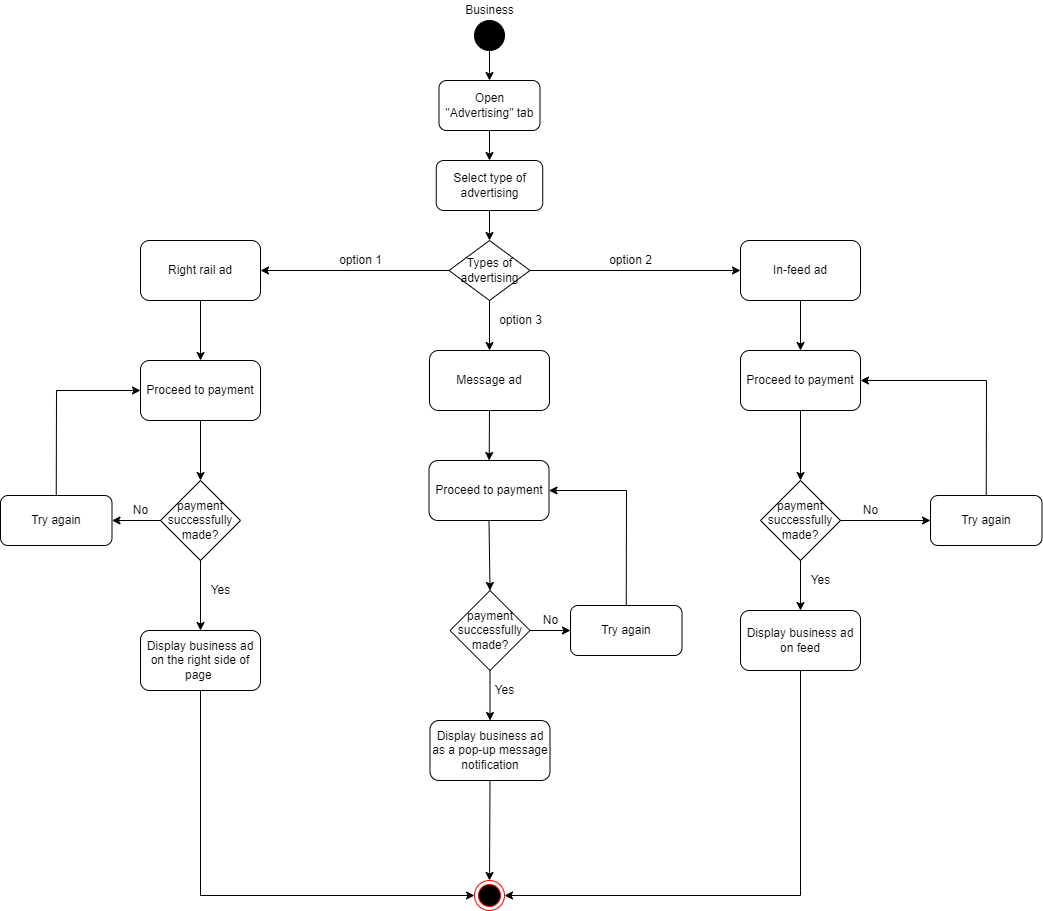

The diagram above was exported from draw.io. Its source (the exported page's mxGraphModel, read from the mxfile embedded in the PNG):
<mxGraphModel dx="1695" dy="425" grid="1" gridSize="10" guides="1" tooltips="1" connect="1" arrows="1" fold="1" page="1" pageScale="1" pageWidth="827" pageHeight="1169" math="0" shadow="0">
  <root>
    <mxCell id="0" />
    <mxCell id="1" parent="0" />
    <mxCell id="jvMkwHSdJ6hd20MtWqZv-1" value="" style="ellipse;shape=doubleEllipse;html=1;dashed=0;whitespace=wrap;aspect=fixed;fillColor=#000000;" parent="1" vertex="1">
      <mxGeometry x="384" y="30" width="30" height="30" as="geometry" />
    </mxCell>
    <mxCell id="jvMkwHSdJ6hd20MtWqZv-2" value="" style="endArrow=classic;html=1;rounded=0;exitX=0.5;exitY=1;exitDx=0;exitDy=0;entryX=0.5;entryY=0;entryDx=0;entryDy=0;" parent="1" source="jvMkwHSdJ6hd20MtWqZv-1" target="jvMkwHSdJ6hd20MtWqZv-3" edge="1">
      <mxGeometry width="50" height="50" relative="1" as="geometry">
        <mxPoint x="390" y="250" as="sourcePoint" />
        <mxPoint x="399" y="100" as="targetPoint" />
      </mxGeometry>
    </mxCell>
    <mxCell id="jvMkwHSdJ6hd20MtWqZv-3" value="Open&lt;br&gt;&quot;Advertising&quot; tab" style="rounded=1;whiteSpace=wrap;html=1;fillColor=#FFFFFF;" parent="1" vertex="1">
      <mxGeometry x="348.5" y="90" width="101" height="50" as="geometry" />
    </mxCell>
    <mxCell id="jvMkwHSdJ6hd20MtWqZv-4" value="" style="endArrow=classic;html=1;rounded=0;exitX=0.5;exitY=1;exitDx=0;exitDy=0;entryX=0.5;entryY=0;entryDx=0;entryDy=0;" parent="1" source="jvMkwHSdJ6hd20MtWqZv-3" target="jvMkwHSdJ6hd20MtWqZv-5" edge="1">
      <mxGeometry width="50" height="50" relative="1" as="geometry">
        <mxPoint x="390" y="240" as="sourcePoint" />
        <mxPoint x="399" y="190" as="targetPoint" />
      </mxGeometry>
    </mxCell>
    <mxCell id="jvMkwHSdJ6hd20MtWqZv-5" value="Select type of advertising" style="rounded=1;whiteSpace=wrap;html=1;fillColor=#FFFFFF;" parent="1" vertex="1">
      <mxGeometry x="345.75" y="170" width="106.5" height="50" as="geometry" />
    </mxCell>
    <mxCell id="jvMkwHSdJ6hd20MtWqZv-6" value="Types of&lt;br&gt;advertising" style="rhombus;whiteSpace=wrap;html=1;fillColor=#FFFFFF;" parent="1" vertex="1">
      <mxGeometry x="358.5" y="250" width="81" height="60" as="geometry" />
    </mxCell>
    <mxCell id="jvMkwHSdJ6hd20MtWqZv-7" value="" style="endArrow=classic;html=1;rounded=0;exitX=0.5;exitY=1;exitDx=0;exitDy=0;entryX=0.5;entryY=0;entryDx=0;entryDy=0;" parent="1" source="jvMkwHSdJ6hd20MtWqZv-5" target="jvMkwHSdJ6hd20MtWqZv-6" edge="1">
      <mxGeometry width="50" height="50" relative="1" as="geometry">
        <mxPoint x="390" y="230" as="sourcePoint" />
        <mxPoint x="440" y="180" as="targetPoint" />
      </mxGeometry>
    </mxCell>
    <mxCell id="jvMkwHSdJ6hd20MtWqZv-8" value="" style="endArrow=classic;html=1;rounded=0;exitX=1;exitY=0.5;exitDx=0;exitDy=0;entryX=0;entryY=0.5;entryDx=0;entryDy=0;" parent="1" source="jvMkwHSdJ6hd20MtWqZv-6" target="jvMkwHSdJ6hd20MtWqZv-10" edge="1">
      <mxGeometry width="50" height="50" relative="1" as="geometry">
        <mxPoint x="390" y="230" as="sourcePoint" />
        <mxPoint x="490" y="280" as="targetPoint" />
      </mxGeometry>
    </mxCell>
    <mxCell id="jvMkwHSdJ6hd20MtWqZv-9" value="" style="endArrow=classic;html=1;rounded=0;exitX=0.5;exitY=1;exitDx=0;exitDy=0;entryX=0.5;entryY=0;entryDx=0;entryDy=0;" parent="1" source="jvMkwHSdJ6hd20MtWqZv-6" target="jvMkwHSdJ6hd20MtWqZv-11" edge="1">
      <mxGeometry width="50" height="50" relative="1" as="geometry">
        <mxPoint x="390" y="230" as="sourcePoint" />
        <mxPoint x="399" y="360" as="targetPoint" />
      </mxGeometry>
    </mxCell>
    <mxCell id="jvMkwHSdJ6hd20MtWqZv-10" value="In-feed ad" style="rounded=1;whiteSpace=wrap;html=1;fillColor=#FFFFFF;" parent="1" vertex="1">
      <mxGeometry x="650" y="250" width="120" height="60" as="geometry" />
    </mxCell>
    <mxCell id="jvMkwHSdJ6hd20MtWqZv-11" value="Message ad" style="rounded=1;whiteSpace=wrap;html=1;fillColor=#FFFFFF;" parent="1" vertex="1">
      <mxGeometry x="339" y="360" width="120" height="60" as="geometry" />
    </mxCell>
    <mxCell id="jvMkwHSdJ6hd20MtWqZv-14" value="" style="ellipse;html=1;shape=endState;fillColor=#000000;strokeColor=#ff0000;" parent="1" vertex="1">
      <mxGeometry x="384" y="890" width="30" height="30" as="geometry" />
    </mxCell>
    <mxCell id="jvMkwHSdJ6hd20MtWqZv-17" value="Right rail ad" style="rounded=1;whiteSpace=wrap;html=1;" parent="1" vertex="1">
      <mxGeometry x="50" y="250" width="120" height="60" as="geometry" />
    </mxCell>
    <mxCell id="jvMkwHSdJ6hd20MtWqZv-18" value="" style="endArrow=classic;html=1;rounded=0;exitX=0;exitY=0.5;exitDx=0;exitDy=0;entryX=1;entryY=0.5;entryDx=0;entryDy=0;" parent="1" source="jvMkwHSdJ6hd20MtWqZv-6" target="jvMkwHSdJ6hd20MtWqZv-17" edge="1">
      <mxGeometry width="50" height="50" relative="1" as="geometry">
        <mxPoint x="390" y="470" as="sourcePoint" />
        <mxPoint x="440" y="420" as="targetPoint" />
      </mxGeometry>
    </mxCell>
    <mxCell id="jvMkwHSdJ6hd20MtWqZv-19" value="Proceed to payment" style="rounded=1;whiteSpace=wrap;html=1;fillColor=#FFFFFF;" parent="1" vertex="1">
      <mxGeometry x="50" y="370" width="120" height="60" as="geometry" />
    </mxCell>
    <mxCell id="jvMkwHSdJ6hd20MtWqZv-20" value="payment successfully&lt;br&gt;made?" style="rhombus;whiteSpace=wrap;html=1;" parent="1" vertex="1">
      <mxGeometry x="70" y="490" width="80" height="80" as="geometry" />
    </mxCell>
    <mxCell id="jvMkwHSdJ6hd20MtWqZv-22" value="Display business ad on the right side of page&amp;nbsp;" style="rounded=1;whiteSpace=wrap;html=1;fillColor=#FFFFFF;" parent="1" vertex="1">
      <mxGeometry x="50" y="640" width="120" height="60" as="geometry" />
    </mxCell>
    <mxCell id="jvMkwHSdJ6hd20MtWqZv-23" value="Business" style="text;html=1;align=center;verticalAlign=middle;resizable=0;points=[];autosize=1;strokeColor=none;fillColor=none;" parent="1" vertex="1">
      <mxGeometry x="368.5" y="10" width="60" height="20" as="geometry" />
    </mxCell>
    <mxCell id="jvMkwHSdJ6hd20MtWqZv-25" value="" style="endArrow=classic;html=1;rounded=0;exitX=0.5;exitY=1;exitDx=0;exitDy=0;entryX=0.5;entryY=0;entryDx=0;entryDy=0;" parent="1" source="jvMkwHSdJ6hd20MtWqZv-17" target="jvMkwHSdJ6hd20MtWqZv-19" edge="1">
      <mxGeometry width="50" height="50" relative="1" as="geometry">
        <mxPoint x="390" y="490" as="sourcePoint" />
        <mxPoint x="440" y="440" as="targetPoint" />
      </mxGeometry>
    </mxCell>
    <mxCell id="jvMkwHSdJ6hd20MtWqZv-27" value="" style="endArrow=classic;html=1;rounded=0;exitX=0.5;exitY=1;exitDx=0;exitDy=0;entryX=0.5;entryY=0;entryDx=0;entryDy=0;" parent="1" source="jvMkwHSdJ6hd20MtWqZv-19" target="jvMkwHSdJ6hd20MtWqZv-20" edge="1">
      <mxGeometry width="50" height="50" relative="1" as="geometry">
        <mxPoint x="390" y="490" as="sourcePoint" />
        <mxPoint x="440" y="440" as="targetPoint" />
      </mxGeometry>
    </mxCell>
    <mxCell id="jvMkwHSdJ6hd20MtWqZv-29" value="Display business ad as a pop-up message notification" style="rounded=1;whiteSpace=wrap;html=1;fillColor=#FFFFFF;" parent="1" vertex="1">
      <mxGeometry x="339.5" y="730" width="120" height="60" as="geometry" />
    </mxCell>
    <mxCell id="jvMkwHSdJ6hd20MtWqZv-30" value="Display business ad on feed" style="rounded=1;whiteSpace=wrap;html=1;fillColor=#FFFFFF;" parent="1" vertex="1">
      <mxGeometry x="650" y="620" width="120" height="60" as="geometry" />
    </mxCell>
    <mxCell id="jvMkwHSdJ6hd20MtWqZv-31" value="" style="endArrow=classic;html=1;rounded=0;exitX=0.5;exitY=1;exitDx=0;exitDy=0;entryX=0.5;entryY=0;entryDx=0;entryDy=0;" parent="1" source="jvMkwHSdJ6hd20MtWqZv-20" target="jvMkwHSdJ6hd20MtWqZv-22" edge="1">
      <mxGeometry width="50" height="50" relative="1" as="geometry">
        <mxPoint x="390" y="570" as="sourcePoint" />
        <mxPoint x="440" y="520" as="targetPoint" />
      </mxGeometry>
    </mxCell>
    <mxCell id="jvMkwHSdJ6hd20MtWqZv-32" value="payment successfully&lt;br&gt;made?" style="rhombus;whiteSpace=wrap;html=1;" parent="1" vertex="1">
      <mxGeometry x="670" y="490" width="80" height="80" as="geometry" />
    </mxCell>
    <mxCell id="jvMkwHSdJ6hd20MtWqZv-33" value="payment successfully&lt;br&gt;made?" style="rhombus;whiteSpace=wrap;html=1;" parent="1" vertex="1">
      <mxGeometry x="359.5" y="600" width="80" height="80" as="geometry" />
    </mxCell>
    <mxCell id="jvMkwHSdJ6hd20MtWqZv-34" value="Proceed to payment" style="rounded=1;whiteSpace=wrap;html=1;fillColor=#FFFFFF;" parent="1" vertex="1">
      <mxGeometry x="650" y="360" width="120" height="60" as="geometry" />
    </mxCell>
    <mxCell id="jvMkwHSdJ6hd20MtWqZv-35" value="Proceed to payment" style="rounded=1;whiteSpace=wrap;html=1;fillColor=#FFFFFF;" parent="1" vertex="1">
      <mxGeometry x="338.5" y="470" width="120" height="60" as="geometry" />
    </mxCell>
    <mxCell id="jvMkwHSdJ6hd20MtWqZv-36" value="" style="endArrow=classic;html=1;rounded=0;exitX=0.5;exitY=1;exitDx=0;exitDy=0;" parent="1" source="jvMkwHSdJ6hd20MtWqZv-11" target="jvMkwHSdJ6hd20MtWqZv-35" edge="1">
      <mxGeometry width="50" height="50" relative="1" as="geometry">
        <mxPoint x="390" y="510" as="sourcePoint" />
        <mxPoint x="440" y="460" as="targetPoint" />
      </mxGeometry>
    </mxCell>
    <mxCell id="jvMkwHSdJ6hd20MtWqZv-37" value="" style="endArrow=classic;html=1;rounded=0;exitX=0.5;exitY=1;exitDx=0;exitDy=0;entryX=0.5;entryY=0;entryDx=0;entryDy=0;" parent="1" source="jvMkwHSdJ6hd20MtWqZv-10" target="jvMkwHSdJ6hd20MtWqZv-34" edge="1">
      <mxGeometry width="50" height="50" relative="1" as="geometry">
        <mxPoint x="390" y="510" as="sourcePoint" />
        <mxPoint x="440" y="460" as="targetPoint" />
      </mxGeometry>
    </mxCell>
    <mxCell id="jvMkwHSdJ6hd20MtWqZv-38" value="" style="endArrow=classic;html=1;rounded=0;exitX=0.5;exitY=1;exitDx=0;exitDy=0;entryX=0.5;entryY=0;entryDx=0;entryDy=0;" parent="1" source="jvMkwHSdJ6hd20MtWqZv-35" target="jvMkwHSdJ6hd20MtWqZv-33" edge="1">
      <mxGeometry width="50" height="50" relative="1" as="geometry">
        <mxPoint x="390" y="590" as="sourcePoint" />
        <mxPoint x="440" y="540" as="targetPoint" />
      </mxGeometry>
    </mxCell>
    <mxCell id="jvMkwHSdJ6hd20MtWqZv-39" value="" style="endArrow=classic;html=1;rounded=0;exitX=0.5;exitY=1;exitDx=0;exitDy=0;" parent="1" source="jvMkwHSdJ6hd20MtWqZv-34" target="jvMkwHSdJ6hd20MtWqZv-32" edge="1">
      <mxGeometry width="50" height="50" relative="1" as="geometry">
        <mxPoint x="390" y="590" as="sourcePoint" />
        <mxPoint x="440" y="540" as="targetPoint" />
      </mxGeometry>
    </mxCell>
    <mxCell id="jvMkwHSdJ6hd20MtWqZv-40" value="" style="endArrow=classic;html=1;rounded=0;exitX=0.5;exitY=1;exitDx=0;exitDy=0;entryX=0.5;entryY=0;entryDx=0;entryDy=0;" parent="1" source="jvMkwHSdJ6hd20MtWqZv-32" target="jvMkwHSdJ6hd20MtWqZv-30" edge="1">
      <mxGeometry width="50" height="50" relative="1" as="geometry">
        <mxPoint x="390" y="590" as="sourcePoint" />
        <mxPoint x="440" y="540" as="targetPoint" />
      </mxGeometry>
    </mxCell>
    <mxCell id="jvMkwHSdJ6hd20MtWqZv-41" value="" style="endArrow=classic;html=1;rounded=0;exitX=0.5;exitY=1;exitDx=0;exitDy=0;" parent="1" source="jvMkwHSdJ6hd20MtWqZv-33" target="jvMkwHSdJ6hd20MtWqZv-29" edge="1">
      <mxGeometry width="50" height="50" relative="1" as="geometry">
        <mxPoint x="390" y="700" as="sourcePoint" />
        <mxPoint x="440" y="650" as="targetPoint" />
      </mxGeometry>
    </mxCell>
    <mxCell id="jvMkwHSdJ6hd20MtWqZv-42" value="" style="endArrow=classic;html=1;rounded=0;exitX=0.5;exitY=1;exitDx=0;exitDy=0;entryX=0;entryY=0.5;entryDx=0;entryDy=0;" parent="1" source="jvMkwHSdJ6hd20MtWqZv-22" target="jvMkwHSdJ6hd20MtWqZv-14" edge="1">
      <mxGeometry width="50" height="50" relative="1" as="geometry">
        <mxPoint x="390" y="510" as="sourcePoint" />
        <mxPoint x="440" y="460" as="targetPoint" />
        <Array as="points">
          <mxPoint x="110" y="905" />
        </Array>
      </mxGeometry>
    </mxCell>
    <mxCell id="jvMkwHSdJ6hd20MtWqZv-43" value="" style="endArrow=classic;html=1;rounded=0;exitX=0.5;exitY=1;exitDx=0;exitDy=0;entryX=0.5;entryY=0;entryDx=0;entryDy=0;" parent="1" source="jvMkwHSdJ6hd20MtWqZv-29" target="jvMkwHSdJ6hd20MtWqZv-14" edge="1">
      <mxGeometry width="50" height="50" relative="1" as="geometry">
        <mxPoint x="390" y="840" as="sourcePoint" />
        <mxPoint x="440" y="790" as="targetPoint" />
      </mxGeometry>
    </mxCell>
    <mxCell id="jvMkwHSdJ6hd20MtWqZv-44" value="" style="endArrow=classic;html=1;rounded=0;exitX=0.5;exitY=1;exitDx=0;exitDy=0;entryX=1;entryY=0.5;entryDx=0;entryDy=0;" parent="1" source="jvMkwHSdJ6hd20MtWqZv-30" target="jvMkwHSdJ6hd20MtWqZv-14" edge="1">
      <mxGeometry width="50" height="50" relative="1" as="geometry">
        <mxPoint x="390" y="840" as="sourcePoint" />
        <mxPoint x="440" y="790" as="targetPoint" />
        <Array as="points">
          <mxPoint x="710" y="905" />
        </Array>
      </mxGeometry>
    </mxCell>
    <mxCell id="jvMkwHSdJ6hd20MtWqZv-45" value="Try again" style="rounded=1;whiteSpace=wrap;html=1;fillColor=#FFFFFF;" parent="1" vertex="1">
      <mxGeometry x="-90" y="505" width="111.5" height="50" as="geometry" />
    </mxCell>
    <mxCell id="jvMkwHSdJ6hd20MtWqZv-46" value="Try again" style="rounded=1;whiteSpace=wrap;html=1;fillColor=#FFFFFF;" parent="1" vertex="1">
      <mxGeometry x="840" y="505" width="111.5" height="50" as="geometry" />
    </mxCell>
    <mxCell id="jvMkwHSdJ6hd20MtWqZv-47" value="Try again" style="rounded=1;whiteSpace=wrap;html=1;fillColor=#FFFFFF;" parent="1" vertex="1">
      <mxGeometry x="480" y="615" width="111.5" height="50" as="geometry" />
    </mxCell>
    <mxCell id="jvMkwHSdJ6hd20MtWqZv-48" value="" style="endArrow=classic;html=1;rounded=0;exitX=1;exitY=0.5;exitDx=0;exitDy=0;entryX=0;entryY=0.5;entryDx=0;entryDy=0;" parent="1" source="jvMkwHSdJ6hd20MtWqZv-33" target="jvMkwHSdJ6hd20MtWqZv-47" edge="1">
      <mxGeometry width="50" height="50" relative="1" as="geometry">
        <mxPoint x="590" y="730" as="sourcePoint" />
        <mxPoint x="640" y="680" as="targetPoint" />
      </mxGeometry>
    </mxCell>
    <mxCell id="jvMkwHSdJ6hd20MtWqZv-49" value="" style="endArrow=classic;html=1;rounded=0;exitX=0.5;exitY=0;exitDx=0;exitDy=0;entryX=1;entryY=0.5;entryDx=0;entryDy=0;" parent="1" source="jvMkwHSdJ6hd20MtWqZv-47" target="jvMkwHSdJ6hd20MtWqZv-35" edge="1">
      <mxGeometry width="50" height="50" relative="1" as="geometry">
        <mxPoint x="590" y="730" as="sourcePoint" />
        <mxPoint x="640" y="680" as="targetPoint" />
        <Array as="points">
          <mxPoint x="536" y="500" />
        </Array>
      </mxGeometry>
    </mxCell>
    <mxCell id="jvMkwHSdJ6hd20MtWqZv-50" value="" style="endArrow=classic;html=1;rounded=0;exitX=1;exitY=0.5;exitDx=0;exitDy=0;entryX=0;entryY=0.5;entryDx=0;entryDy=0;" parent="1" source="jvMkwHSdJ6hd20MtWqZv-32" target="jvMkwHSdJ6hd20MtWqZv-46" edge="1">
      <mxGeometry width="50" height="50" relative="1" as="geometry">
        <mxPoint x="590" y="730" as="sourcePoint" />
        <mxPoint x="640" y="680" as="targetPoint" />
      </mxGeometry>
    </mxCell>
    <mxCell id="jvMkwHSdJ6hd20MtWqZv-51" value="" style="endArrow=classic;html=1;rounded=0;exitX=0.5;exitY=0;exitDx=0;exitDy=0;entryX=1;entryY=0.5;entryDx=0;entryDy=0;" parent="1" source="jvMkwHSdJ6hd20MtWqZv-46" target="jvMkwHSdJ6hd20MtWqZv-34" edge="1">
      <mxGeometry width="50" height="50" relative="1" as="geometry">
        <mxPoint x="590" y="600" as="sourcePoint" />
        <mxPoint x="640" y="550" as="targetPoint" />
        <Array as="points">
          <mxPoint x="896" y="390" />
        </Array>
      </mxGeometry>
    </mxCell>
    <mxCell id="jvMkwHSdJ6hd20MtWqZv-52" value="" style="endArrow=classic;html=1;rounded=0;exitX=0;exitY=0.5;exitDx=0;exitDy=0;entryX=1;entryY=0.5;entryDx=0;entryDy=0;" parent="1" source="jvMkwHSdJ6hd20MtWqZv-20" target="jvMkwHSdJ6hd20MtWqZv-45" edge="1">
      <mxGeometry width="50" height="50" relative="1" as="geometry">
        <mxPoint x="100" y="600" as="sourcePoint" />
        <mxPoint x="150" y="550" as="targetPoint" />
      </mxGeometry>
    </mxCell>
    <mxCell id="jvMkwHSdJ6hd20MtWqZv-53" value="" style="endArrow=classic;html=1;rounded=0;exitX=0.5;exitY=0;exitDx=0;exitDy=0;entryX=0;entryY=0.5;entryDx=0;entryDy=0;" parent="1" source="jvMkwHSdJ6hd20MtWqZv-45" target="jvMkwHSdJ6hd20MtWqZv-19" edge="1">
      <mxGeometry width="50" height="50" relative="1" as="geometry">
        <mxPoint x="100" y="600" as="sourcePoint" />
        <mxPoint x="150" y="550" as="targetPoint" />
        <Array as="points">
          <mxPoint x="-34" y="400" />
        </Array>
      </mxGeometry>
    </mxCell>
    <mxCell id="jvMkwHSdJ6hd20MtWqZv-54" value="option 1" style="text;html=1;align=center;verticalAlign=middle;resizable=0;points=[];autosize=1;strokeColor=none;fillColor=none;" parent="1" vertex="1">
      <mxGeometry x="240" y="260" width="60" height="20" as="geometry" />
    </mxCell>
    <mxCell id="jvMkwHSdJ6hd20MtWqZv-55" value="option 2" style="text;html=1;align=center;verticalAlign=middle;resizable=0;points=[];autosize=1;strokeColor=none;fillColor=none;" parent="1" vertex="1">
      <mxGeometry x="510" y="260" width="60" height="20" as="geometry" />
    </mxCell>
    <mxCell id="jvMkwHSdJ6hd20MtWqZv-56" value="option 3" style="text;html=1;align=center;verticalAlign=middle;resizable=0;points=[];autosize=1;strokeColor=none;fillColor=none;" parent="1" vertex="1">
      <mxGeometry x="399.5" y="320" width="60" height="20" as="geometry" />
    </mxCell>
    <mxCell id="kZzT0q71YUZALQX4VZrR-1" value="No" style="text;html=1;align=center;verticalAlign=middle;resizable=0;points=[];autosize=1;strokeColor=none;fillColor=none;" vertex="1" parent="1">
      <mxGeometry x="35" y="510" width="30" height="20" as="geometry" />
    </mxCell>
    <mxCell id="kZzT0q71YUZALQX4VZrR-2" value="Yes" style="text;html=1;align=center;verticalAlign=middle;resizable=0;points=[];autosize=1;strokeColor=none;fillColor=none;" vertex="1" parent="1">
      <mxGeometry x="110" y="590" width="40" height="20" as="geometry" />
    </mxCell>
    <mxCell id="kZzT0q71YUZALQX4VZrR-3" value="No" style="text;html=1;align=center;verticalAlign=middle;resizable=0;points=[];autosize=1;strokeColor=none;fillColor=none;" vertex="1" parent="1">
      <mxGeometry x="445" y="620" width="30" height="20" as="geometry" />
    </mxCell>
    <mxCell id="kZzT0q71YUZALQX4VZrR-4" value="Yes" style="text;html=1;align=center;verticalAlign=middle;resizable=0;points=[];autosize=1;strokeColor=none;fillColor=none;" vertex="1" parent="1">
      <mxGeometry x="394" y="690" width="40" height="20" as="geometry" />
    </mxCell>
    <mxCell id="kZzT0q71YUZALQX4VZrR-5" value="No" style="text;html=1;align=center;verticalAlign=middle;resizable=0;points=[];autosize=1;strokeColor=none;fillColor=none;" vertex="1" parent="1">
      <mxGeometry x="765" y="510" width="30" height="20" as="geometry" />
    </mxCell>
    <mxCell id="kZzT0q71YUZALQX4VZrR-6" value="Yes" style="text;html=1;align=center;verticalAlign=middle;resizable=0;points=[];autosize=1;strokeColor=none;fillColor=none;" vertex="1" parent="1">
      <mxGeometry x="710" y="580" width="40" height="20" as="geometry" />
    </mxCell>
  </root>
</mxGraphModel>